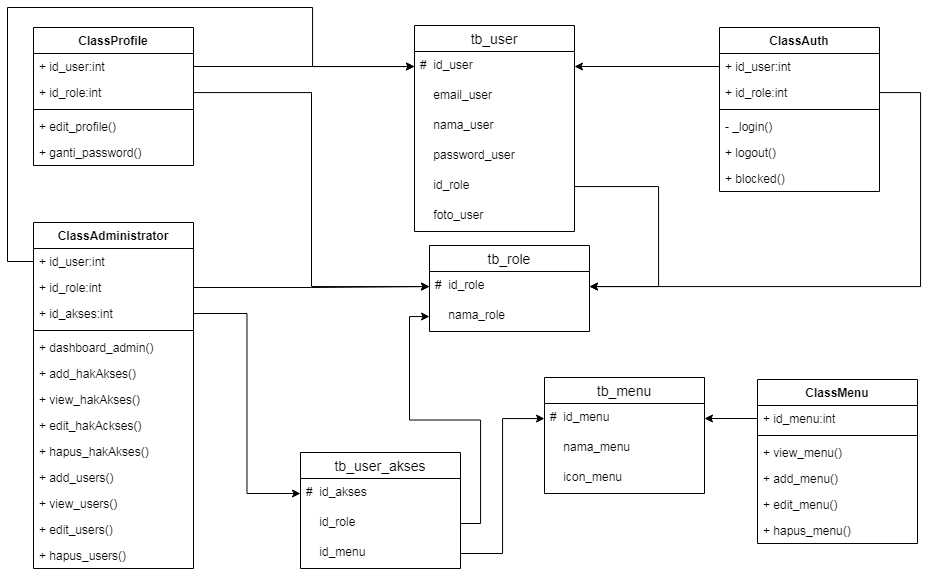

The diagram above was exported from draw.io. Its source (the exported page's mxGraphModel, read from the mxfile embedded in the PNG):
<mxGraphModel dx="1443" dy="680" grid="0" gridSize="10" guides="1" tooltips="1" connect="1" arrows="1" fold="1" page="0" pageScale="1" pageWidth="827" pageHeight="1169" math="0" shadow="0">
  <root>
    <mxCell id="0" />
    <mxCell id="1" parent="0" />
    <mxCell id="7OfDekCe0iSgjMfnVY78-5" value="ClassAdministrator" style="swimlane;fontStyle=1;align=center;verticalAlign=top;childLayout=stackLayout;horizontal=1;startSize=26;horizontalStack=0;resizeParent=1;resizeParentMax=0;resizeLast=0;collapsible=1;marginBottom=0;" vertex="1" parent="1">
      <mxGeometry x="-353" y="497" width="160" height="346" as="geometry" />
    </mxCell>
    <mxCell id="7OfDekCe0iSgjMfnVY78-6" value="+ id_user:int" style="text;strokeColor=none;fillColor=none;align=left;verticalAlign=top;spacingLeft=4;spacingRight=4;overflow=hidden;rotatable=0;points=[[0,0.5],[1,0.5]];portConstraint=eastwest;" vertex="1" parent="7OfDekCe0iSgjMfnVY78-5">
      <mxGeometry y="26" width="160" height="26" as="geometry" />
    </mxCell>
    <mxCell id="7OfDekCe0iSgjMfnVY78-33" value="+ id_role:int" style="text;strokeColor=none;fillColor=none;align=left;verticalAlign=top;spacingLeft=4;spacingRight=4;overflow=hidden;rotatable=0;points=[[0,0.5],[1,0.5]];portConstraint=eastwest;" vertex="1" parent="7OfDekCe0iSgjMfnVY78-5">
      <mxGeometry y="52" width="160" height="26" as="geometry" />
    </mxCell>
    <mxCell id="7OfDekCe0iSgjMfnVY78-185" value="+ id_akses:int" style="text;strokeColor=none;fillColor=none;align=left;verticalAlign=top;spacingLeft=4;spacingRight=4;overflow=hidden;rotatable=0;points=[[0,0.5],[1,0.5]];portConstraint=eastwest;" vertex="1" parent="7OfDekCe0iSgjMfnVY78-5">
      <mxGeometry y="78" width="160" height="26" as="geometry" />
    </mxCell>
    <mxCell id="7OfDekCe0iSgjMfnVY78-7" value="" style="line;strokeWidth=1;fillColor=none;align=left;verticalAlign=middle;spacingTop=-1;spacingLeft=3;spacingRight=3;rotatable=0;labelPosition=right;points=[];portConstraint=eastwest;strokeColor=inherit;" vertex="1" parent="7OfDekCe0iSgjMfnVY78-5">
      <mxGeometry y="104" width="160" height="8" as="geometry" />
    </mxCell>
    <mxCell id="7OfDekCe0iSgjMfnVY78-8" value="+ dashboard_admin() " style="text;strokeColor=none;fillColor=none;align=left;verticalAlign=top;spacingLeft=4;spacingRight=4;overflow=hidden;rotatable=0;points=[[0,0.5],[1,0.5]];portConstraint=eastwest;" vertex="1" parent="7OfDekCe0iSgjMfnVY78-5">
      <mxGeometry y="112" width="160" height="26" as="geometry" />
    </mxCell>
    <mxCell id="7OfDekCe0iSgjMfnVY78-21" value="+ add_hakAkses()" style="text;strokeColor=none;fillColor=none;align=left;verticalAlign=top;spacingLeft=4;spacingRight=4;overflow=hidden;rotatable=0;points=[[0,0.5],[1,0.5]];portConstraint=eastwest;" vertex="1" parent="7OfDekCe0iSgjMfnVY78-5">
      <mxGeometry y="138" width="160" height="26" as="geometry" />
    </mxCell>
    <mxCell id="7OfDekCe0iSgjMfnVY78-22" value="+ view_hakAkses()" style="text;strokeColor=none;fillColor=none;align=left;verticalAlign=top;spacingLeft=4;spacingRight=4;overflow=hidden;rotatable=0;points=[[0,0.5],[1,0.5]];portConstraint=eastwest;" vertex="1" parent="7OfDekCe0iSgjMfnVY78-5">
      <mxGeometry y="164" width="160" height="26" as="geometry" />
    </mxCell>
    <mxCell id="7OfDekCe0iSgjMfnVY78-23" value="+ edit_hakAckses()" style="text;strokeColor=none;fillColor=none;align=left;verticalAlign=top;spacingLeft=4;spacingRight=4;overflow=hidden;rotatable=0;points=[[0,0.5],[1,0.5]];portConstraint=eastwest;" vertex="1" parent="7OfDekCe0iSgjMfnVY78-5">
      <mxGeometry y="190" width="160" height="26" as="geometry" />
    </mxCell>
    <mxCell id="7OfDekCe0iSgjMfnVY78-24" value="+ hapus_hakAkses()" style="text;strokeColor=none;fillColor=none;align=left;verticalAlign=top;spacingLeft=4;spacingRight=4;overflow=hidden;rotatable=0;points=[[0,0.5],[1,0.5]];portConstraint=eastwest;" vertex="1" parent="7OfDekCe0iSgjMfnVY78-5">
      <mxGeometry y="216" width="160" height="26" as="geometry" />
    </mxCell>
    <mxCell id="7OfDekCe0iSgjMfnVY78-25" value="+ add_users()" style="text;strokeColor=none;fillColor=none;align=left;verticalAlign=top;spacingLeft=4;spacingRight=4;overflow=hidden;rotatable=0;points=[[0,0.5],[1,0.5]];portConstraint=eastwest;" vertex="1" parent="7OfDekCe0iSgjMfnVY78-5">
      <mxGeometry y="242" width="160" height="26" as="geometry" />
    </mxCell>
    <mxCell id="7OfDekCe0iSgjMfnVY78-27" value="+ view_users()" style="text;strokeColor=none;fillColor=none;align=left;verticalAlign=top;spacingLeft=4;spacingRight=4;overflow=hidden;rotatable=0;points=[[0,0.5],[1,0.5]];portConstraint=eastwest;" vertex="1" parent="7OfDekCe0iSgjMfnVY78-5">
      <mxGeometry y="268" width="160" height="26" as="geometry" />
    </mxCell>
    <mxCell id="7OfDekCe0iSgjMfnVY78-28" value="+ edit_users()" style="text;strokeColor=none;fillColor=none;align=left;verticalAlign=top;spacingLeft=4;spacingRight=4;overflow=hidden;rotatable=0;points=[[0,0.5],[1,0.5]];portConstraint=eastwest;" vertex="1" parent="7OfDekCe0iSgjMfnVY78-5">
      <mxGeometry y="294" width="160" height="26" as="geometry" />
    </mxCell>
    <mxCell id="7OfDekCe0iSgjMfnVY78-29" value="+ hapus_users()" style="text;strokeColor=none;fillColor=none;align=left;verticalAlign=top;spacingLeft=4;spacingRight=4;overflow=hidden;rotatable=0;points=[[0,0.5],[1,0.5]];portConstraint=eastwest;" vertex="1" parent="7OfDekCe0iSgjMfnVY78-5">
      <mxGeometry y="320" width="160" height="26" as="geometry" />
    </mxCell>
    <mxCell id="7OfDekCe0iSgjMfnVY78-13" value="ClassMenu" style="swimlane;fontStyle=1;align=center;verticalAlign=top;childLayout=stackLayout;horizontal=1;startSize=26;horizontalStack=0;resizeParent=1;resizeParentMax=0;resizeLast=0;collapsible=1;marginBottom=0;" vertex="1" parent="1">
      <mxGeometry x="371" y="654" width="160" height="164" as="geometry" />
    </mxCell>
    <mxCell id="7OfDekCe0iSgjMfnVY78-14" value="+ id_menu:int" style="text;strokeColor=none;fillColor=none;align=left;verticalAlign=top;spacingLeft=4;spacingRight=4;overflow=hidden;rotatable=0;points=[[0,0.5],[1,0.5]];portConstraint=eastwest;" vertex="1" parent="7OfDekCe0iSgjMfnVY78-13">
      <mxGeometry y="26" width="160" height="26" as="geometry" />
    </mxCell>
    <mxCell id="7OfDekCe0iSgjMfnVY78-15" value="" style="line;strokeWidth=1;fillColor=none;align=left;verticalAlign=middle;spacingTop=-1;spacingLeft=3;spacingRight=3;rotatable=0;labelPosition=right;points=[];portConstraint=eastwest;strokeColor=inherit;" vertex="1" parent="7OfDekCe0iSgjMfnVY78-13">
      <mxGeometry y="52" width="160" height="8" as="geometry" />
    </mxCell>
    <mxCell id="7OfDekCe0iSgjMfnVY78-16" value="+ view_menu()" style="text;strokeColor=none;fillColor=none;align=left;verticalAlign=top;spacingLeft=4;spacingRight=4;overflow=hidden;rotatable=0;points=[[0,0.5],[1,0.5]];portConstraint=eastwest;" vertex="1" parent="7OfDekCe0iSgjMfnVY78-13">
      <mxGeometry y="60" width="160" height="26" as="geometry" />
    </mxCell>
    <mxCell id="7OfDekCe0iSgjMfnVY78-59" value="+ add_menu()" style="text;strokeColor=none;fillColor=none;align=left;verticalAlign=top;spacingLeft=4;spacingRight=4;overflow=hidden;rotatable=0;points=[[0,0.5],[1,0.5]];portConstraint=eastwest;" vertex="1" parent="7OfDekCe0iSgjMfnVY78-13">
      <mxGeometry y="86" width="160" height="26" as="geometry" />
    </mxCell>
    <mxCell id="7OfDekCe0iSgjMfnVY78-60" value="+ edit_menu()" style="text;strokeColor=none;fillColor=none;align=left;verticalAlign=top;spacingLeft=4;spacingRight=4;overflow=hidden;rotatable=0;points=[[0,0.5],[1,0.5]];portConstraint=eastwest;" vertex="1" parent="7OfDekCe0iSgjMfnVY78-13">
      <mxGeometry y="112" width="160" height="26" as="geometry" />
    </mxCell>
    <mxCell id="7OfDekCe0iSgjMfnVY78-61" value="+ hapus_menu()" style="text;strokeColor=none;fillColor=none;align=left;verticalAlign=top;spacingLeft=4;spacingRight=4;overflow=hidden;rotatable=0;points=[[0,0.5],[1,0.5]];portConstraint=eastwest;" vertex="1" parent="7OfDekCe0iSgjMfnVY78-13">
      <mxGeometry y="138" width="160" height="26" as="geometry" />
    </mxCell>
    <mxCell id="7OfDekCe0iSgjMfnVY78-17" value="ClassProfile" style="swimlane;fontStyle=1;align=center;verticalAlign=top;childLayout=stackLayout;horizontal=1;startSize=26;horizontalStack=0;resizeParent=1;resizeParentMax=0;resizeLast=0;collapsible=1;marginBottom=0;" vertex="1" parent="1">
      <mxGeometry x="-353" y="302" width="160" height="138" as="geometry" />
    </mxCell>
    <mxCell id="7OfDekCe0iSgjMfnVY78-18" value="+ id_user:int" style="text;strokeColor=none;fillColor=none;align=left;verticalAlign=top;spacingLeft=4;spacingRight=4;overflow=hidden;rotatable=0;points=[[0,0.5],[1,0.5]];portConstraint=eastwest;" vertex="1" parent="7OfDekCe0iSgjMfnVY78-17">
      <mxGeometry y="26" width="160" height="26" as="geometry" />
    </mxCell>
    <mxCell id="7OfDekCe0iSgjMfnVY78-114" value="+ id_role:int" style="text;strokeColor=none;fillColor=none;align=left;verticalAlign=top;spacingLeft=4;spacingRight=4;overflow=hidden;rotatable=0;points=[[0,0.5],[1,0.5]];portConstraint=eastwest;" vertex="1" parent="7OfDekCe0iSgjMfnVY78-17">
      <mxGeometry y="52" width="160" height="26" as="geometry" />
    </mxCell>
    <mxCell id="7OfDekCe0iSgjMfnVY78-19" value="" style="line;strokeWidth=1;fillColor=none;align=left;verticalAlign=middle;spacingTop=-1;spacingLeft=3;spacingRight=3;rotatable=0;labelPosition=right;points=[];portConstraint=eastwest;strokeColor=inherit;" vertex="1" parent="7OfDekCe0iSgjMfnVY78-17">
      <mxGeometry y="78" width="160" height="8" as="geometry" />
    </mxCell>
    <mxCell id="7OfDekCe0iSgjMfnVY78-20" value="+ edit_profile()" style="text;strokeColor=none;fillColor=none;align=left;verticalAlign=top;spacingLeft=4;spacingRight=4;overflow=hidden;rotatable=0;points=[[0,0.5],[1,0.5]];portConstraint=eastwest;" vertex="1" parent="7OfDekCe0iSgjMfnVY78-17">
      <mxGeometry y="86" width="160" height="26" as="geometry" />
    </mxCell>
    <mxCell id="7OfDekCe0iSgjMfnVY78-58" value="+ ganti_password()" style="text;strokeColor=none;fillColor=none;align=left;verticalAlign=top;spacingLeft=4;spacingRight=4;overflow=hidden;rotatable=0;points=[[0,0.5],[1,0.5]];portConstraint=eastwest;" vertex="1" parent="7OfDekCe0iSgjMfnVY78-17">
      <mxGeometry y="112" width="160" height="26" as="geometry" />
    </mxCell>
    <mxCell id="7OfDekCe0iSgjMfnVY78-1" value="ClassAuth" style="swimlane;fontStyle=1;align=center;verticalAlign=top;childLayout=stackLayout;horizontal=1;startSize=26;horizontalStack=0;resizeParent=1;resizeParentMax=0;resizeLast=0;collapsible=1;marginBottom=0;" vertex="1" parent="1">
      <mxGeometry x="333" y="302" width="160" height="164" as="geometry" />
    </mxCell>
    <mxCell id="7OfDekCe0iSgjMfnVY78-2" value="+ id_user:int" style="text;strokeColor=none;fillColor=none;align=left;verticalAlign=top;spacingLeft=4;spacingRight=4;overflow=hidden;rotatable=0;points=[[0,0.5],[1,0.5]];portConstraint=eastwest;" vertex="1" parent="7OfDekCe0iSgjMfnVY78-1">
      <mxGeometry y="26" width="160" height="26" as="geometry" />
    </mxCell>
    <mxCell id="7OfDekCe0iSgjMfnVY78-63" value="+ id_role:int" style="text;strokeColor=none;fillColor=none;align=left;verticalAlign=top;spacingLeft=4;spacingRight=4;overflow=hidden;rotatable=0;points=[[0,0.5],[1,0.5]];portConstraint=eastwest;" vertex="1" parent="7OfDekCe0iSgjMfnVY78-1">
      <mxGeometry y="52" width="160" height="26" as="geometry" />
    </mxCell>
    <mxCell id="7OfDekCe0iSgjMfnVY78-3" value="" style="line;strokeWidth=1;fillColor=none;align=left;verticalAlign=middle;spacingTop=-1;spacingLeft=3;spacingRight=3;rotatable=0;labelPosition=right;points=[];portConstraint=eastwest;strokeColor=inherit;" vertex="1" parent="7OfDekCe0iSgjMfnVY78-1">
      <mxGeometry y="78" width="160" height="8" as="geometry" />
    </mxCell>
    <mxCell id="7OfDekCe0iSgjMfnVY78-4" value="- _login()" style="text;strokeColor=none;fillColor=none;align=left;verticalAlign=top;spacingLeft=4;spacingRight=4;overflow=hidden;rotatable=0;points=[[0,0.5],[1,0.5]];portConstraint=eastwest;" vertex="1" parent="7OfDekCe0iSgjMfnVY78-1">
      <mxGeometry y="86" width="160" height="26" as="geometry" />
    </mxCell>
    <mxCell id="7OfDekCe0iSgjMfnVY78-30" value="+ logout()" style="text;strokeColor=none;fillColor=none;align=left;verticalAlign=top;spacingLeft=4;spacingRight=4;overflow=hidden;rotatable=0;points=[[0,0.5],[1,0.5]];portConstraint=eastwest;" vertex="1" parent="7OfDekCe0iSgjMfnVY78-1">
      <mxGeometry y="112" width="160" height="26" as="geometry" />
    </mxCell>
    <mxCell id="7OfDekCe0iSgjMfnVY78-31" value="+ blocked()" style="text;strokeColor=none;fillColor=none;align=left;verticalAlign=top;spacingLeft=4;spacingRight=4;overflow=hidden;rotatable=0;points=[[0,0.5],[1,0.5]];portConstraint=eastwest;" vertex="1" parent="7OfDekCe0iSgjMfnVY78-1">
      <mxGeometry y="138" width="160" height="26" as="geometry" />
    </mxCell>
    <mxCell id="7OfDekCe0iSgjMfnVY78-160" value="tb_user" style="swimlane;fontStyle=0;childLayout=stackLayout;horizontal=1;startSize=26;horizontalStack=0;resizeParent=1;resizeParentMax=0;resizeLast=0;collapsible=1;marginBottom=0;align=center;fontSize=14;" vertex="1" parent="1">
      <mxGeometry x="28" y="300" width="160" height="206" as="geometry" />
    </mxCell>
    <mxCell id="7OfDekCe0iSgjMfnVY78-161" value="#  id_user" style="text;strokeColor=none;fillColor=none;spacingLeft=4;spacingRight=4;overflow=hidden;rotatable=0;points=[[0,0.5],[1,0.5]];portConstraint=eastwest;fontSize=12;" vertex="1" parent="7OfDekCe0iSgjMfnVY78-160">
      <mxGeometry y="26" width="160" height="30" as="geometry" />
    </mxCell>
    <mxCell id="7OfDekCe0iSgjMfnVY78-162" value="    email_user" style="text;strokeColor=none;fillColor=none;spacingLeft=4;spacingRight=4;overflow=hidden;rotatable=0;points=[[0,0.5],[1,0.5]];portConstraint=eastwest;fontSize=12;" vertex="1" parent="7OfDekCe0iSgjMfnVY78-160">
      <mxGeometry y="56" width="160" height="30" as="geometry" />
    </mxCell>
    <mxCell id="7OfDekCe0iSgjMfnVY78-163" value="    nama_user" style="text;strokeColor=none;fillColor=none;spacingLeft=4;spacingRight=4;overflow=hidden;rotatable=0;points=[[0,0.5],[1,0.5]];portConstraint=eastwest;fontSize=12;" vertex="1" parent="7OfDekCe0iSgjMfnVY78-160">
      <mxGeometry y="86" width="160" height="30" as="geometry" />
    </mxCell>
    <mxCell id="7OfDekCe0iSgjMfnVY78-164" value="    password_user" style="text;strokeColor=none;fillColor=none;spacingLeft=4;spacingRight=4;overflow=hidden;rotatable=0;points=[[0,0.5],[1,0.5]];portConstraint=eastwest;fontSize=12;" vertex="1" parent="7OfDekCe0iSgjMfnVY78-160">
      <mxGeometry y="116" width="160" height="30" as="geometry" />
    </mxCell>
    <mxCell id="7OfDekCe0iSgjMfnVY78-165" value="    id_role" style="text;strokeColor=none;fillColor=none;spacingLeft=4;spacingRight=4;overflow=hidden;rotatable=0;points=[[0,0.5],[1,0.5]];portConstraint=eastwest;fontSize=12;" vertex="1" parent="7OfDekCe0iSgjMfnVY78-160">
      <mxGeometry y="146" width="160" height="30" as="geometry" />
    </mxCell>
    <mxCell id="7OfDekCe0iSgjMfnVY78-166" value="    foto_user" style="text;strokeColor=none;fillColor=none;spacingLeft=4;spacingRight=4;overflow=hidden;rotatable=0;points=[[0,0.5],[1,0.5]];portConstraint=eastwest;fontSize=12;" vertex="1" parent="7OfDekCe0iSgjMfnVY78-160">
      <mxGeometry y="176" width="160" height="30" as="geometry" />
    </mxCell>
    <mxCell id="7OfDekCe0iSgjMfnVY78-167" style="edgeStyle=orthogonalEdgeStyle;rounded=0;orthogonalLoop=1;jettySize=auto;html=1;" edge="1" parent="1" source="7OfDekCe0iSgjMfnVY78-18" target="7OfDekCe0iSgjMfnVY78-161">
      <mxGeometry relative="1" as="geometry" />
    </mxCell>
    <mxCell id="7OfDekCe0iSgjMfnVY78-170" value="tb_menu" style="swimlane;fontStyle=0;childLayout=stackLayout;horizontal=1;startSize=26;horizontalStack=0;resizeParent=1;resizeParentMax=0;resizeLast=0;collapsible=1;marginBottom=0;align=center;fontSize=14;" vertex="1" parent="1">
      <mxGeometry x="158" y="652" width="160" height="116" as="geometry" />
    </mxCell>
    <mxCell id="7OfDekCe0iSgjMfnVY78-171" value="#  id_menu" style="text;strokeColor=none;fillColor=none;spacingLeft=4;spacingRight=4;overflow=hidden;rotatable=0;points=[[0,0.5],[1,0.5]];portConstraint=eastwest;fontSize=12;" vertex="1" parent="7OfDekCe0iSgjMfnVY78-170">
      <mxGeometry y="26" width="160" height="30" as="geometry" />
    </mxCell>
    <mxCell id="7OfDekCe0iSgjMfnVY78-172" value="    nama_menu" style="text;strokeColor=none;fillColor=none;spacingLeft=4;spacingRight=4;overflow=hidden;rotatable=0;points=[[0,0.5],[1,0.5]];portConstraint=eastwest;fontSize=12;" vertex="1" parent="7OfDekCe0iSgjMfnVY78-170">
      <mxGeometry y="56" width="160" height="30" as="geometry" />
    </mxCell>
    <mxCell id="7OfDekCe0iSgjMfnVY78-173" value="    icon_menu" style="text;strokeColor=none;fillColor=none;spacingLeft=4;spacingRight=4;overflow=hidden;rotatable=0;points=[[0,0.5],[1,0.5]];portConstraint=eastwest;fontSize=12;" vertex="1" parent="7OfDekCe0iSgjMfnVY78-170">
      <mxGeometry y="86" width="160" height="30" as="geometry" />
    </mxCell>
    <mxCell id="7OfDekCe0iSgjMfnVY78-174" style="edgeStyle=orthogonalEdgeStyle;rounded=0;orthogonalLoop=1;jettySize=auto;html=1;" edge="1" parent="1" source="7OfDekCe0iSgjMfnVY78-14" target="7OfDekCe0iSgjMfnVY78-171">
      <mxGeometry relative="1" as="geometry" />
    </mxCell>
    <mxCell id="7OfDekCe0iSgjMfnVY78-175" value="tb_role" style="swimlane;fontStyle=0;childLayout=stackLayout;horizontal=1;startSize=26;horizontalStack=0;resizeParent=1;resizeParentMax=0;resizeLast=0;collapsible=1;marginBottom=0;align=center;fontSize=14;" vertex="1" parent="1">
      <mxGeometry x="43" y="520" width="160" height="86" as="geometry" />
    </mxCell>
    <mxCell id="7OfDekCe0iSgjMfnVY78-176" value="#  id_role" style="text;strokeColor=none;fillColor=none;spacingLeft=4;spacingRight=4;overflow=hidden;rotatable=0;points=[[0,0.5],[1,0.5]];portConstraint=eastwest;fontSize=12;" vertex="1" parent="7OfDekCe0iSgjMfnVY78-175">
      <mxGeometry y="26" width="160" height="30" as="geometry" />
    </mxCell>
    <mxCell id="7OfDekCe0iSgjMfnVY78-177" value="    nama_role" style="text;strokeColor=none;fillColor=none;spacingLeft=4;spacingRight=4;overflow=hidden;rotatable=0;points=[[0,0.5],[1,0.5]];portConstraint=eastwest;fontSize=12;" vertex="1" parent="7OfDekCe0iSgjMfnVY78-175">
      <mxGeometry y="56" width="160" height="30" as="geometry" />
    </mxCell>
    <mxCell id="7OfDekCe0iSgjMfnVY78-178" style="edgeStyle=orthogonalEdgeStyle;rounded=0;orthogonalLoop=1;jettySize=auto;html=1;" edge="1" parent="1" source="7OfDekCe0iSgjMfnVY78-33" target="7OfDekCe0iSgjMfnVY78-176">
      <mxGeometry relative="1" as="geometry" />
    </mxCell>
    <mxCell id="7OfDekCe0iSgjMfnVY78-179" value="tb_user_akses" style="swimlane;fontStyle=0;childLayout=stackLayout;horizontal=1;startSize=26;horizontalStack=0;resizeParent=1;resizeParentMax=0;resizeLast=0;collapsible=1;marginBottom=0;align=center;fontSize=14;" vertex="1" parent="1">
      <mxGeometry x="-86" y="727" width="160" height="116" as="geometry" />
    </mxCell>
    <mxCell id="7OfDekCe0iSgjMfnVY78-180" value="#  id_akses" style="text;strokeColor=none;fillColor=none;spacingLeft=4;spacingRight=4;overflow=hidden;rotatable=0;points=[[0,0.5],[1,0.5]];portConstraint=eastwest;fontSize=12;" vertex="1" parent="7OfDekCe0iSgjMfnVY78-179">
      <mxGeometry y="26" width="160" height="30" as="geometry" />
    </mxCell>
    <mxCell id="7OfDekCe0iSgjMfnVY78-181" value="    id_role" style="text;strokeColor=none;fillColor=none;spacingLeft=4;spacingRight=4;overflow=hidden;rotatable=0;points=[[0,0.5],[1,0.5]];portConstraint=eastwest;fontSize=12;" vertex="1" parent="7OfDekCe0iSgjMfnVY78-179">
      <mxGeometry y="56" width="160" height="30" as="geometry" />
    </mxCell>
    <mxCell id="7OfDekCe0iSgjMfnVY78-182" value="    id_menu" style="text;strokeColor=none;fillColor=none;spacingLeft=4;spacingRight=4;overflow=hidden;rotatable=0;points=[[0,0.5],[1,0.5]];portConstraint=eastwest;fontSize=12;" vertex="1" parent="7OfDekCe0iSgjMfnVY78-179">
      <mxGeometry y="86" width="160" height="30" as="geometry" />
    </mxCell>
    <mxCell id="7OfDekCe0iSgjMfnVY78-183" style="edgeStyle=orthogonalEdgeStyle;rounded=0;orthogonalLoop=1;jettySize=auto;html=1;entryX=0;entryY=0.5;entryDx=0;entryDy=0;" edge="1" parent="1" source="7OfDekCe0iSgjMfnVY78-181" target="7OfDekCe0iSgjMfnVY78-177">
      <mxGeometry relative="1" as="geometry" />
    </mxCell>
    <mxCell id="7OfDekCe0iSgjMfnVY78-184" style="edgeStyle=orthogonalEdgeStyle;rounded=0;orthogonalLoop=1;jettySize=auto;html=1;" edge="1" parent="1" source="7OfDekCe0iSgjMfnVY78-182" target="7OfDekCe0iSgjMfnVY78-171">
      <mxGeometry relative="1" as="geometry" />
    </mxCell>
    <mxCell id="7OfDekCe0iSgjMfnVY78-188" style="edgeStyle=orthogonalEdgeStyle;rounded=0;orthogonalLoop=1;jettySize=auto;html=1;" edge="1" parent="1" source="7OfDekCe0iSgjMfnVY78-2" target="7OfDekCe0iSgjMfnVY78-161">
      <mxGeometry relative="1" as="geometry" />
    </mxCell>
    <mxCell id="7OfDekCe0iSgjMfnVY78-191" style="edgeStyle=orthogonalEdgeStyle;rounded=0;orthogonalLoop=1;jettySize=auto;html=1;" edge="1" parent="1" source="7OfDekCe0iSgjMfnVY78-114" target="7OfDekCe0iSgjMfnVY78-176">
      <mxGeometry relative="1" as="geometry" />
    </mxCell>
    <mxCell id="7OfDekCe0iSgjMfnVY78-193" style="edgeStyle=orthogonalEdgeStyle;rounded=0;orthogonalLoop=1;jettySize=auto;html=1;" edge="1" parent="1" source="7OfDekCe0iSgjMfnVY78-63" target="7OfDekCe0iSgjMfnVY78-176">
      <mxGeometry relative="1" as="geometry">
        <Array as="points">
          <mxPoint x="534" y="367" />
          <mxPoint x="534" y="561" />
        </Array>
      </mxGeometry>
    </mxCell>
    <mxCell id="7OfDekCe0iSgjMfnVY78-194" style="edgeStyle=orthogonalEdgeStyle;rounded=0;orthogonalLoop=1;jettySize=auto;html=1;" edge="1" parent="1" source="7OfDekCe0iSgjMfnVY78-185" target="7OfDekCe0iSgjMfnVY78-180">
      <mxGeometry relative="1" as="geometry" />
    </mxCell>
    <mxCell id="7OfDekCe0iSgjMfnVY78-196" style="edgeStyle=orthogonalEdgeStyle;rounded=0;orthogonalLoop=1;jettySize=auto;html=1;" edge="1" parent="1" source="7OfDekCe0iSgjMfnVY78-6" target="7OfDekCe0iSgjMfnVY78-161">
      <mxGeometry relative="1" as="geometry">
        <Array as="points">
          <mxPoint x="-379" y="536" />
          <mxPoint x="-379" y="282" />
          <mxPoint x="-74" y="282" />
          <mxPoint x="-74" y="341" />
        </Array>
      </mxGeometry>
    </mxCell>
    <mxCell id="7OfDekCe0iSgjMfnVY78-198" style="edgeStyle=orthogonalEdgeStyle;rounded=0;orthogonalLoop=1;jettySize=auto;html=1;" edge="1" parent="1" source="7OfDekCe0iSgjMfnVY78-165" target="7OfDekCe0iSgjMfnVY78-176">
      <mxGeometry relative="1" as="geometry">
        <Array as="points">
          <mxPoint x="272" y="461" />
          <mxPoint x="272" y="561" />
        </Array>
      </mxGeometry>
    </mxCell>
  </root>
</mxGraphModel>